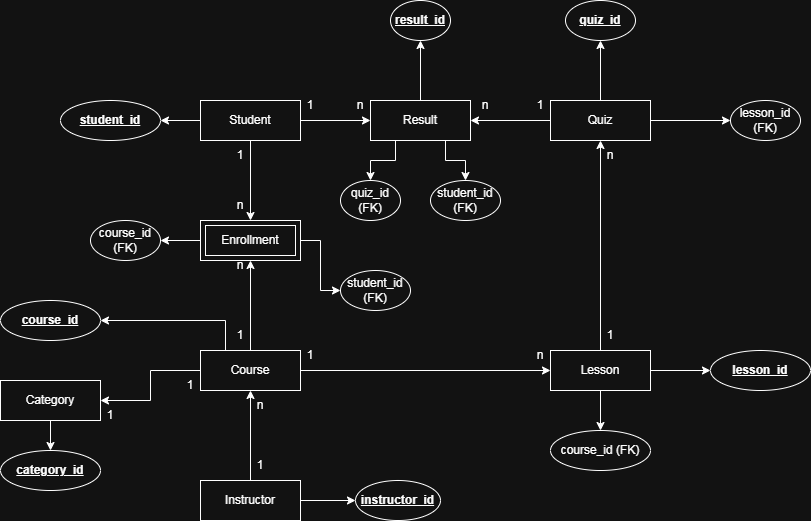

The diagram above was exported from draw.io. Its source (the exported page's mxGraphModel, read from the mxfile embedded in the PNG):
<mxGraphModel dx="1028" dy="595" grid="1" gridSize="10" guides="1" tooltips="1" connect="1" arrows="1" fold="1" page="1" pageScale="1" pageWidth="850" pageHeight="1100" math="0" shadow="0">
  <root>
    <mxCell id="0" />
    <mxCell id="1" parent="0" />
    <mxCell id="f4-geJC07hZ0yUeT9v_2-17" edge="1" parent="1" source="f4-geJC07hZ0yUeT9v_2-7" style="edgeStyle=orthogonalEdgeStyle;rounded=0;orthogonalLoop=1;jettySize=auto;html=1;entryX=0.5;entryY=1;entryDx=0;entryDy=0;" target="f4-geJC07hZ0yUeT9v_2-9">
      <mxGeometry relative="1" as="geometry" />
    </mxCell>
    <mxCell id="f4-geJC07hZ0yUeT9v_2-77" edge="1" parent="1" source="f4-geJC07hZ0yUeT9v_2-7" style="edgeStyle=orthogonalEdgeStyle;rounded=0;orthogonalLoop=1;jettySize=auto;html=1;" target="f4-geJC07hZ0yUeT9v_2-78">
      <mxGeometry relative="1" as="geometry">
        <mxPoint x="360" y="770" as="targetPoint" />
      </mxGeometry>
    </mxCell>
    <mxCell id="f4-geJC07hZ0yUeT9v_2-7" parent="1" style="whiteSpace=wrap;html=1;align=center;" value="Instructor" vertex="1">
      <mxGeometry height="40" width="100" x="220" y="750" as="geometry" />
    </mxCell>
    <mxCell id="f4-geJC07hZ0yUeT9v_2-22" edge="1" parent="1" source="f4-geJC07hZ0yUeT9v_2-8" style="edgeStyle=orthogonalEdgeStyle;rounded=0;orthogonalLoop=1;jettySize=auto;html=1;entryX=0.5;entryY=1;entryDx=0;entryDy=0;" target="f4-geJC07hZ0yUeT9v_2-10">
      <mxGeometry relative="1" as="geometry" />
    </mxCell>
    <mxCell id="f4-geJC07hZ0yUeT9v_2-46" edge="1" parent="1" source="f4-geJC07hZ0yUeT9v_2-8" style="edgeStyle=orthogonalEdgeStyle;rounded=0;orthogonalLoop=1;jettySize=auto;html=1;" target="f4-geJC07hZ0yUeT9v_2-47">
      <mxGeometry relative="1" as="geometry">
        <mxPoint x="750" y="640" as="targetPoint" />
      </mxGeometry>
    </mxCell>
    <mxCell id="f4-geJC07hZ0yUeT9v_2-53" edge="1" parent="1" source="f4-geJC07hZ0yUeT9v_2-8" style="edgeStyle=orthogonalEdgeStyle;rounded=0;orthogonalLoop=1;jettySize=auto;html=1;" target="f4-geJC07hZ0yUeT9v_2-54">
      <mxGeometry relative="1" as="geometry">
        <mxPoint x="620" y="720" as="targetPoint" />
      </mxGeometry>
    </mxCell>
    <mxCell id="f4-geJC07hZ0yUeT9v_2-8" parent="1" style="whiteSpace=wrap;html=1;align=center;" value="Lesson" vertex="1">
      <mxGeometry height="40" width="100" x="570" y="620" as="geometry" />
    </mxCell>
    <mxCell id="f4-geJC07hZ0yUeT9v_2-15" edge="1" parent="1" source="f4-geJC07hZ0yUeT9v_2-9" style="edgeStyle=orthogonalEdgeStyle;rounded=0;orthogonalLoop=1;jettySize=auto;html=1;entryX=0.5;entryY=1;entryDx=0;entryDy=0;" target="f4-geJC07hZ0yUeT9v_2-14">
      <mxGeometry relative="1" as="geometry" />
    </mxCell>
    <mxCell id="f4-geJC07hZ0yUeT9v_2-20" edge="1" parent="1" source="f4-geJC07hZ0yUeT9v_2-9" style="edgeStyle=orthogonalEdgeStyle;rounded=0;orthogonalLoop=1;jettySize=auto;html=1;entryX=0;entryY=0.5;entryDx=0;entryDy=0;" target="f4-geJC07hZ0yUeT9v_2-8">
      <mxGeometry relative="1" as="geometry" />
    </mxCell>
    <mxCell id="f4-geJC07hZ0yUeT9v_2-21" edge="1" parent="1" source="f4-geJC07hZ0yUeT9v_2-9" style="edgeStyle=orthogonalEdgeStyle;rounded=0;orthogonalLoop=1;jettySize=auto;html=1;entryX=1;entryY=0.5;entryDx=0;entryDy=0;" target="f4-geJC07hZ0yUeT9v_2-12">
      <mxGeometry relative="1" as="geometry" />
    </mxCell>
    <mxCell id="f4-geJC07hZ0yUeT9v_2-58" edge="1" parent="1" source="f4-geJC07hZ0yUeT9v_2-9" style="edgeStyle=orthogonalEdgeStyle;rounded=0;orthogonalLoop=1;jettySize=auto;html=1;exitX=0.25;exitY=0;exitDx=0;exitDy=0;entryX=1;entryY=0.5;entryDx=0;entryDy=0;" target="f4-geJC07hZ0yUeT9v_2-57">
      <mxGeometry relative="1" as="geometry" />
    </mxCell>
    <mxCell id="f4-geJC07hZ0yUeT9v_2-9" parent="1" style="whiteSpace=wrap;html=1;align=center;" value="Course" vertex="1">
      <mxGeometry height="40" width="100" x="220" y="620" as="geometry" />
    </mxCell>
    <mxCell id="f4-geJC07hZ0yUeT9v_2-51" edge="1" parent="1" source="f4-geJC07hZ0yUeT9v_2-10" style="edgeStyle=orthogonalEdgeStyle;rounded=0;orthogonalLoop=1;jettySize=auto;html=1;exitX=0.5;exitY=0;exitDx=0;exitDy=0;" target="f4-geJC07hZ0yUeT9v_2-52">
      <mxGeometry relative="1" as="geometry">
        <mxPoint x="540" y="320" as="targetPoint" />
      </mxGeometry>
    </mxCell>
    <mxCell id="f4-geJC07hZ0yUeT9v_2-81" edge="1" parent="1" source="f4-geJC07hZ0yUeT9v_2-10" style="edgeStyle=orthogonalEdgeStyle;rounded=0;orthogonalLoop=1;jettySize=auto;html=1;entryX=1;entryY=0.5;entryDx=0;entryDy=0;" target="f4-geJC07hZ0yUeT9v_2-13">
      <mxGeometry relative="1" as="geometry" />
    </mxCell>
    <mxCell id="f4-geJC07hZ0yUeT9v_2-84" edge="1" parent="1" source="f4-geJC07hZ0yUeT9v_2-10" style="edgeStyle=orthogonalEdgeStyle;rounded=0;orthogonalLoop=1;jettySize=auto;html=1;entryX=0;entryY=0.5;entryDx=0;entryDy=0;" target="f4-geJC07hZ0yUeT9v_2-49">
      <mxGeometry relative="1" as="geometry" />
    </mxCell>
    <mxCell id="f4-geJC07hZ0yUeT9v_2-10" parent="1" style="whiteSpace=wrap;html=1;align=center;" value="Quiz" vertex="1">
      <mxGeometry height="40" width="100" x="570" y="370" as="geometry" />
    </mxCell>
    <mxCell id="f4-geJC07hZ0yUeT9v_2-16" edge="1" parent="1" source="f4-geJC07hZ0yUeT9v_2-11" style="edgeStyle=orthogonalEdgeStyle;rounded=0;orthogonalLoop=1;jettySize=auto;html=1;entryX=0.5;entryY=0;entryDx=0;entryDy=0;" target="f4-geJC07hZ0yUeT9v_2-14">
      <mxGeometry relative="1" as="geometry" />
    </mxCell>
    <mxCell id="f4-geJC07hZ0yUeT9v_2-42" edge="1" parent="1" source="f4-geJC07hZ0yUeT9v_2-11" style="edgeStyle=orthogonalEdgeStyle;rounded=0;orthogonalLoop=1;jettySize=auto;html=1;" target="f4-geJC07hZ0yUeT9v_2-43">
      <mxGeometry relative="1" as="geometry">
        <mxPoint x="140" y="390" as="targetPoint" />
      </mxGeometry>
    </mxCell>
    <mxCell id="f4-geJC07hZ0yUeT9v_2-11" parent="1" style="whiteSpace=wrap;html=1;align=center;" value="Student" vertex="1">
      <mxGeometry height="40" width="100" x="220" y="370" as="geometry" />
    </mxCell>
    <mxCell id="f4-geJC07hZ0yUeT9v_2-70" edge="1" parent="1" source="f4-geJC07hZ0yUeT9v_2-12" style="edgeStyle=orthogonalEdgeStyle;rounded=0;orthogonalLoop=1;jettySize=auto;html=1;entryX=0.5;entryY=0;entryDx=0;entryDy=0;" target="f4-geJC07hZ0yUeT9v_2-65">
      <mxGeometry relative="1" as="geometry" />
    </mxCell>
    <mxCell id="f4-geJC07hZ0yUeT9v_2-12" parent="1" style="whiteSpace=wrap;html=1;align=center;" value="Category" vertex="1">
      <mxGeometry height="40" width="100" x="20" y="650" as="geometry" />
    </mxCell>
    <mxCell id="f4-geJC07hZ0yUeT9v_2-73" edge="1" parent="1" source="f4-geJC07hZ0yUeT9v_2-13" style="edgeStyle=orthogonalEdgeStyle;rounded=0;orthogonalLoop=1;jettySize=auto;html=1;exitX=0.75;exitY=1;exitDx=0;exitDy=0;entryX=0.5;entryY=0;entryDx=0;entryDy=0;" target="f4-geJC07hZ0yUeT9v_2-45">
      <mxGeometry relative="1" as="geometry" />
    </mxCell>
    <mxCell id="f4-geJC07hZ0yUeT9v_2-74" edge="1" parent="1" source="f4-geJC07hZ0yUeT9v_2-13" style="edgeStyle=orthogonalEdgeStyle;rounded=0;orthogonalLoop=1;jettySize=auto;html=1;exitX=0.25;exitY=1;exitDx=0;exitDy=0;" target="f4-geJC07hZ0yUeT9v_2-75">
      <mxGeometry relative="1" as="geometry">
        <mxPoint x="680" y="470" as="targetPoint" />
      </mxGeometry>
    </mxCell>
    <mxCell id="f4-geJC07hZ0yUeT9v_2-79" edge="1" parent="1" source="f4-geJC07hZ0yUeT9v_2-13" style="edgeStyle=orthogonalEdgeStyle;rounded=0;orthogonalLoop=1;jettySize=auto;html=1;entryX=0.5;entryY=1;entryDx=0;entryDy=0;" target="f4-geJC07hZ0yUeT9v_2-72">
      <mxGeometry relative="1" as="geometry" />
    </mxCell>
    <mxCell id="f4-geJC07hZ0yUeT9v_2-59" edge="1" parent="1" source="f4-geJC07hZ0yUeT9v_2-14" style="edgeStyle=orthogonalEdgeStyle;rounded=0;orthogonalLoop=1;jettySize=auto;html=1;entryX=1;entryY=0.5;entryDx=0;entryDy=0;" target="f4-geJC07hZ0yUeT9v_2-64">
      <mxGeometry relative="1" as="geometry">
        <mxPoint x="160" y="510" as="targetPoint" />
      </mxGeometry>
    </mxCell>
    <mxCell id="f4-geJC07hZ0yUeT9v_2-63" edge="1" parent="1" source="f4-geJC07hZ0yUeT9v_2-14" style="edgeStyle=orthogonalEdgeStyle;rounded=0;orthogonalLoop=1;jettySize=auto;html=1;entryX=0;entryY=0.5;entryDx=0;entryDy=0;" target="f4-geJC07hZ0yUeT9v_2-62">
      <mxGeometry relative="1" as="geometry" />
    </mxCell>
    <mxCell id="f4-geJC07hZ0yUeT9v_2-14" parent="1" style="shape=ext;margin=3;double=1;whiteSpace=wrap;html=1;align=center;" value="Enrollment" vertex="1">
      <mxGeometry height="40" width="100" x="220" y="490" as="geometry" />
    </mxCell>
    <mxCell id="f4-geJC07hZ0yUeT9v_2-23" parent="1" style="text;html=1;whiteSpace=wrap;strokeColor=none;fillColor=none;align=center;verticalAlign=middle;rounded=0;" value="1" vertex="1">
      <mxGeometry height="30" width="60" x="300" y="360" as="geometry" />
    </mxCell>
    <mxCell id="f4-geJC07hZ0yUeT9v_2-24" parent="1" style="text;html=1;whiteSpace=wrap;strokeColor=none;fillColor=none;align=center;verticalAlign=middle;rounded=0;" value="n" vertex="1">
      <mxGeometry height="20" width="30" x="490" y="365" as="geometry" />
    </mxCell>
    <mxCell id="f4-geJC07hZ0yUeT9v_2-25" parent="1" style="text;html=1;whiteSpace=wrap;strokeColor=none;fillColor=none;align=center;verticalAlign=middle;rounded=0;" value="1" vertex="1">
      <mxGeometry height="30" width="60" x="600" y="590" as="geometry" />
    </mxCell>
    <mxCell id="f4-geJC07hZ0yUeT9v_2-26" parent="1" style="text;html=1;whiteSpace=wrap;strokeColor=none;fillColor=none;align=center;verticalAlign=middle;rounded=0;" value="n" vertex="1">
      <mxGeometry height="30" width="60" x="600" y="410" as="geometry" />
    </mxCell>
    <mxCell id="f4-geJC07hZ0yUeT9v_2-30" parent="1" style="text;html=1;whiteSpace=wrap;strokeColor=none;fillColor=none;align=center;verticalAlign=middle;rounded=0;" value="1" vertex="1">
      <mxGeometry height="30" width="20" x="320" y="610" as="geometry" />
    </mxCell>
    <mxCell id="f4-geJC07hZ0yUeT9v_2-31" parent="1" style="text;html=1;whiteSpace=wrap;strokeColor=none;fillColor=none;align=center;verticalAlign=middle;rounded=0;" value="n" vertex="1">
      <mxGeometry height="30" width="20" x="550" y="610" as="geometry" />
    </mxCell>
    <mxCell id="f4-geJC07hZ0yUeT9v_2-32" parent="1" style="text;html=1;whiteSpace=wrap;strokeColor=none;fillColor=none;align=center;verticalAlign=middle;rounded=0;" value="1" vertex="1">
      <mxGeometry height="30" width="20" x="250" y="590" as="geometry" />
    </mxCell>
    <mxCell id="f4-geJC07hZ0yUeT9v_2-33" parent="1" style="text;html=1;whiteSpace=wrap;strokeColor=none;fillColor=none;align=center;verticalAlign=middle;rounded=0;" value="n" vertex="1">
      <mxGeometry height="30" width="20" x="250" y="520" as="geometry" />
    </mxCell>
    <mxCell id="f4-geJC07hZ0yUeT9v_2-34" parent="1" style="text;html=1;whiteSpace=wrap;strokeColor=none;fillColor=none;align=center;verticalAlign=middle;rounded=0;" value="1" vertex="1">
      <mxGeometry height="30" width="20" x="250" y="410" as="geometry" />
    </mxCell>
    <mxCell id="f4-geJC07hZ0yUeT9v_2-35" parent="1" style="text;html=1;whiteSpace=wrap;strokeColor=none;fillColor=none;align=center;verticalAlign=middle;rounded=0;" value="n" vertex="1">
      <mxGeometry height="30" width="20" x="250" y="460" as="geometry" />
    </mxCell>
    <mxCell id="f4-geJC07hZ0yUeT9v_2-36" parent="1" style="text;html=1;whiteSpace=wrap;strokeColor=none;fillColor=none;align=center;verticalAlign=middle;rounded=0;" value="1" vertex="1">
      <mxGeometry height="30" width="20" x="270" y="720" as="geometry" />
    </mxCell>
    <mxCell id="f4-geJC07hZ0yUeT9v_2-37" parent="1" style="text;html=1;whiteSpace=wrap;strokeColor=none;fillColor=none;align=center;verticalAlign=middle;rounded=0;" value="n" vertex="1">
      <mxGeometry height="30" width="20" x="270" y="660" as="geometry" />
    </mxCell>
    <mxCell id="f4-geJC07hZ0yUeT9v_2-39" parent="1" style="text;html=1;whiteSpace=wrap;strokeColor=none;fillColor=none;align=center;verticalAlign=middle;rounded=0;" value="1" vertex="1">
      <mxGeometry height="30" width="20" x="200" y="640" as="geometry" />
    </mxCell>
    <mxCell id="f4-geJC07hZ0yUeT9v_2-40" parent="1" style="text;html=1;whiteSpace=wrap;strokeColor=none;fillColor=none;align=center;verticalAlign=middle;rounded=0;" value="1" vertex="1">
      <mxGeometry height="30" width="20" x="120" y="670" as="geometry" />
    </mxCell>
    <mxCell id="f4-geJC07hZ0yUeT9v_2-43" parent="1" style="ellipse;whiteSpace=wrap;html=1;align=center;" value="&lt;b&gt;&lt;u&gt;student_id&lt;/u&gt;&lt;/b&gt;" vertex="1">
      <mxGeometry height="40" width="100" x="80" y="370" as="geometry" />
    </mxCell>
    <mxCell id="f4-geJC07hZ0yUeT9v_2-45" parent="1" style="ellipse;whiteSpace=wrap;html=1;align=center;" value="student_id (FK)" vertex="1">
      <mxGeometry height="40" width="70" x="450" y="450" as="geometry" />
    </mxCell>
    <mxCell id="f4-geJC07hZ0yUeT9v_2-47" parent="1" style="ellipse;whiteSpace=wrap;html=1;align=center;" value="&lt;b&gt;&lt;u&gt;lesson_id&lt;/u&gt;&lt;/b&gt;" vertex="1">
      <mxGeometry height="40" width="100" x="730" y="620" as="geometry" />
    </mxCell>
    <mxCell id="f4-geJC07hZ0yUeT9v_2-49" parent="1" style="ellipse;whiteSpace=wrap;html=1;align=center;" value="lesson_id (FK)" vertex="1">
      <mxGeometry height="40" width="70" x="750" y="370" as="geometry" />
    </mxCell>
    <mxCell id="f4-geJC07hZ0yUeT9v_2-52" parent="1" style="ellipse;whiteSpace=wrap;html=1;align=center;" value="&lt;u&gt;&lt;b&gt;quiz_id&lt;/b&gt;&lt;/u&gt;" vertex="1">
      <mxGeometry height="40" width="70" x="585" y="270" as="geometry" />
    </mxCell>
    <mxCell id="f4-geJC07hZ0yUeT9v_2-54" parent="1" style="ellipse;whiteSpace=wrap;html=1;align=center;" value="course_id (FK)" vertex="1">
      <mxGeometry height="40" width="100" x="570" y="700" as="geometry" />
    </mxCell>
    <mxCell id="f4-geJC07hZ0yUeT9v_2-57" parent="1" style="ellipse;whiteSpace=wrap;html=1;align=center;" value="&lt;b&gt;&lt;u&gt;course_id&lt;/u&gt;&lt;/b&gt;" vertex="1">
      <mxGeometry height="40" width="100" x="20" y="570" as="geometry" />
    </mxCell>
    <mxCell id="f4-geJC07hZ0yUeT9v_2-62" parent="1" style="ellipse;whiteSpace=wrap;html=1;align=center;" value="student&lt;span style=&quot;background-color: transparent; color: light-dark(rgb(0, 0, 0), rgb(255, 255, 255));&quot;&gt;_id (FK)&lt;/span&gt;" vertex="1">
      <mxGeometry height="40" width="70" x="360" y="540" as="geometry" />
    </mxCell>
    <mxCell id="f4-geJC07hZ0yUeT9v_2-64" parent="1" style="ellipse;whiteSpace=wrap;html=1;align=center;" value="course_id (FK)" vertex="1">
      <mxGeometry height="40" width="70" x="110" y="490" as="geometry" />
    </mxCell>
    <mxCell id="f4-geJC07hZ0yUeT9v_2-65" parent="1" style="ellipse;whiteSpace=wrap;html=1;align=center;" value="&lt;u&gt;&lt;b&gt;category_id&lt;/b&gt;&lt;/u&gt;" vertex="1">
      <mxGeometry height="40" width="100" x="20" y="720" as="geometry" />
    </mxCell>
    <mxCell id="f4-geJC07hZ0yUeT9v_2-72" parent="1" style="ellipse;whiteSpace=wrap;html=1;align=center;" value="&lt;b&gt;&lt;u&gt;result_id&lt;/u&gt;&lt;/b&gt;" vertex="1">
      <mxGeometry height="40" width="60" x="410" y="270" as="geometry" />
    </mxCell>
    <mxCell id="f4-geJC07hZ0yUeT9v_2-75" parent="1" style="ellipse;whiteSpace=wrap;html=1;align=center;" value="quiz_id (FK)" vertex="1">
      <mxGeometry height="40" width="60" x="360" y="450" as="geometry" />
    </mxCell>
    <mxCell id="f4-geJC07hZ0yUeT9v_2-78" parent="1" style="ellipse;whiteSpace=wrap;html=1;align=center;" value="&lt;u&gt;&lt;b&gt;instructor_id&lt;/b&gt;&lt;/u&gt;" vertex="1">
      <mxGeometry height="40" width="85" x="375" y="750" as="geometry" />
    </mxCell>
    <mxCell id="f4-geJC07hZ0yUeT9v_2-80" edge="1" parent="1" source="f4-geJC07hZ0yUeT9v_2-11" style="edgeStyle=orthogonalEdgeStyle;rounded=0;orthogonalLoop=1;jettySize=auto;html=1;entryX=0;entryY=0.5;entryDx=0;entryDy=0;" target="f4-geJC07hZ0yUeT9v_2-13" value="">
      <mxGeometry relative="1" as="geometry">
        <mxPoint x="320" y="390" as="sourcePoint" />
        <mxPoint x="520" y="390" as="targetPoint" />
      </mxGeometry>
    </mxCell>
    <mxCell id="f4-geJC07hZ0yUeT9v_2-13" parent="1" style="whiteSpace=wrap;html=1;align=center;" value="Result" vertex="1">
      <mxGeometry height="40" width="100" x="390" y="370" as="geometry" />
    </mxCell>
    <mxCell id="f4-geJC07hZ0yUeT9v_2-82" parent="1" style="text;html=1;whiteSpace=wrap;strokeColor=none;fillColor=none;align=center;verticalAlign=middle;rounded=0;" value="1" vertex="1">
      <mxGeometry height="20" width="20" x="550" y="365" as="geometry" />
    </mxCell>
    <mxCell id="f4-geJC07hZ0yUeT9v_2-83" parent="1" style="text;html=1;whiteSpace=wrap;strokeColor=none;fillColor=none;align=center;verticalAlign=middle;rounded=0;" value="n" vertex="1">
      <mxGeometry height="30" width="60" x="350" y="360" as="geometry" />
    </mxCell>
  </root>
</mxGraphModel>